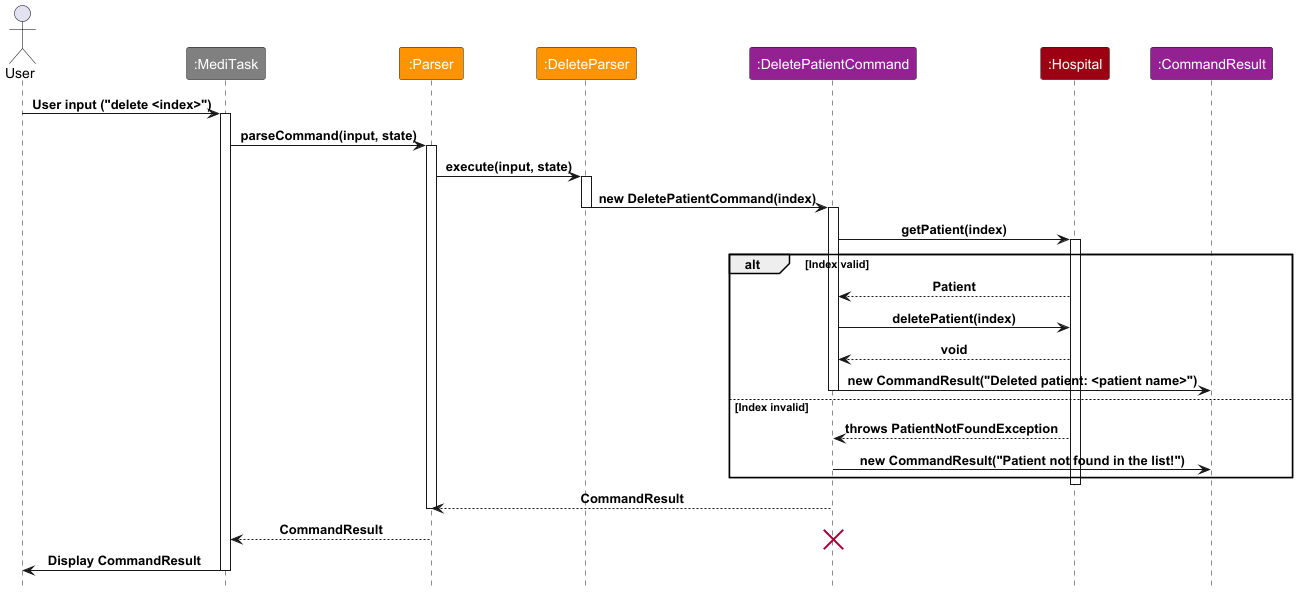

The diagram above was rendered by PlantUML. Its source (embedded in the PNG):
@startuml

!include style.puml
skinparam ArrowFormatStyle plain

actor User
participant ":MediTask" as MediTask MAIN_COLOR
participant ":Parser" as Parser PARSER_COLOR
participant ":DeleteParser" as DeleteParser PARSER_COLOR
participant ":DeletePatientCommand" as DeletePatientCommand COMMAND_COLOR
participant ":Hospital" as Hospital DATA_COLOR
participant ":CommandResult" as CommandResult COMMAND_COLOR

User -> MediTask : User input ("delete <index>")
activate MediTask

MediTask -> Parser : parseCommand(input, state)
activate Parser

Parser -> DeleteParser : execute(input, state)
activate DeleteParser

DeleteParser -> DeletePatientCommand : new DeletePatientCommand(index)
deactivate DeleteParser
activate DeletePatientCommand

DeletePatientCommand -> Hospital : getPatient(index)
activate Hospital

alt Index valid
    Hospital --> DeletePatientCommand : Patient
    DeletePatientCommand -> Hospital : deletePatient(index)
    Hospital --> DeletePatientCommand : void

    DeletePatientCommand -> CommandResult : new CommandResult("Deleted patient: <patient name>")
    deactivate DeletePatientCommand
else Index invalid
    Hospital --> DeletePatientCommand : throws PatientNotFoundException
    DeletePatientCommand -> CommandResult : new CommandResult("Patient not found in the list!")
    deactivate DeletePatientCommand
end

deactivate Hospital

Parser <-- DeletePatientCommand : CommandResult
deactivate Parser

MediTask <-- Parser : CommandResult
destroy DeletePatientCommand
MediTask -> User : Display CommandResult

deactivate MediTask

@enduml